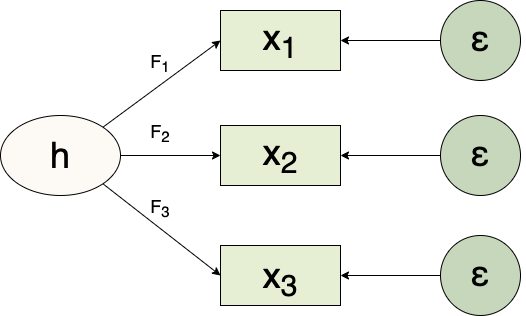

The diagram above was exported from draw.io. Its source (the exported page's mxGraphModel, read from the mxfile embedded in the PNG):
<mxGraphModel dx="1194" dy="707" grid="1" gridSize="10" guides="1" tooltips="1" connect="1" arrows="1" fold="1" page="1" pageScale="1" pageWidth="850" pageHeight="1100" math="0" shadow="0">
  <root>
    <mxCell id="0" />
    <mxCell id="1" parent="0" />
    <mxCell id="T7tzexinKoT3LRdm04AT-1" value="" style="ellipse;whiteSpace=wrap;html=1;fillColor=#FDFAF6;" vertex="1" parent="1">
      <mxGeometry x="190" y="220" width="120" height="80" as="geometry" />
    </mxCell>
    <mxCell id="T7tzexinKoT3LRdm04AT-2" value="" style="rounded=0;whiteSpace=wrap;html=1;fillColor=#E6EFD3;" vertex="1" parent="1">
      <mxGeometry x="410" y="115" width="120" height="60" as="geometry" />
    </mxCell>
    <mxCell id="T7tzexinKoT3LRdm04AT-3" value="" style="rounded=0;whiteSpace=wrap;html=1;fillColor=#E6EFD3;" vertex="1" parent="1">
      <mxGeometry x="410" y="350" width="120" height="60" as="geometry" />
    </mxCell>
    <mxCell id="T7tzexinKoT3LRdm04AT-4" value="" style="rounded=0;whiteSpace=wrap;html=1;fillColor=#E6EFD3;" vertex="1" parent="1">
      <mxGeometry x="410" y="230" width="120" height="60" as="geometry" />
    </mxCell>
    <mxCell id="T7tzexinKoT3LRdm04AT-5" value="" style="ellipse;whiteSpace=wrap;html=1;aspect=fixed;fillColor=#C6D7BC;" vertex="1" parent="1">
      <mxGeometry x="630" y="105" width="80" height="80" as="geometry" />
    </mxCell>
    <mxCell id="T7tzexinKoT3LRdm04AT-6" value="" style="ellipse;whiteSpace=wrap;html=1;aspect=fixed;fillColor=#C6D7BC;" vertex="1" parent="1">
      <mxGeometry x="630" y="340" width="80" height="80" as="geometry" />
    </mxCell>
    <mxCell id="T7tzexinKoT3LRdm04AT-7" value="" style="ellipse;whiteSpace=wrap;html=1;aspect=fixed;fillColor=#C6D7BC;" vertex="1" parent="1">
      <mxGeometry x="630" y="220" width="80" height="80" as="geometry" />
    </mxCell>
    <mxCell id="T7tzexinKoT3LRdm04AT-8" value="" style="endArrow=classic;html=1;rounded=0;exitX=1;exitY=1;exitDx=0;exitDy=0;entryX=0;entryY=0.5;entryDx=0;entryDy=0;" edge="1" parent="1" source="T7tzexinKoT3LRdm04AT-1" target="T7tzexinKoT3LRdm04AT-3">
      <mxGeometry width="50" height="50" relative="1" as="geometry">
        <mxPoint x="290" y="235" as="sourcePoint" />
        <mxPoint x="340" y="185" as="targetPoint" />
      </mxGeometry>
    </mxCell>
    <mxCell id="T7tzexinKoT3LRdm04AT-9" value="" style="endArrow=classic;html=1;rounded=0;entryX=0;entryY=0.5;entryDx=0;entryDy=0;exitX=1;exitY=0.5;exitDx=0;exitDy=0;" edge="1" parent="1" source="T7tzexinKoT3LRdm04AT-1" target="T7tzexinKoT3LRdm04AT-4">
      <mxGeometry width="50" height="50" relative="1" as="geometry">
        <mxPoint x="300" y="245" as="sourcePoint" />
        <mxPoint x="350" y="195" as="targetPoint" />
      </mxGeometry>
    </mxCell>
    <mxCell id="T7tzexinKoT3LRdm04AT-10" value="" style="endArrow=classic;html=1;rounded=0;entryX=0;entryY=0.5;entryDx=0;entryDy=0;exitX=1;exitY=0;exitDx=0;exitDy=0;" edge="1" parent="1" source="T7tzexinKoT3LRdm04AT-1" target="T7tzexinKoT3LRdm04AT-2">
      <mxGeometry width="50" height="50" relative="1" as="geometry">
        <mxPoint x="300" y="240" as="sourcePoint" />
        <mxPoint x="360" y="205" as="targetPoint" />
      </mxGeometry>
    </mxCell>
    <mxCell id="T7tzexinKoT3LRdm04AT-11" value="" style="endArrow=classic;html=1;rounded=0;entryX=1;entryY=0.5;entryDx=0;entryDy=0;exitX=0;exitY=0.5;exitDx=0;exitDy=0;" edge="1" parent="1" source="T7tzexinKoT3LRdm04AT-6" target="T7tzexinKoT3LRdm04AT-3">
      <mxGeometry width="50" height="50" relative="1" as="geometry">
        <mxPoint x="320" y="265" as="sourcePoint" />
        <mxPoint x="370" y="215" as="targetPoint" />
      </mxGeometry>
    </mxCell>
    <mxCell id="T7tzexinKoT3LRdm04AT-12" value="" style="endArrow=classic;html=1;rounded=0;entryX=1;entryY=0.5;entryDx=0;entryDy=0;exitX=0;exitY=0.5;exitDx=0;exitDy=0;" edge="1" parent="1" source="T7tzexinKoT3LRdm04AT-7" target="T7tzexinKoT3LRdm04AT-4">
      <mxGeometry width="50" height="50" relative="1" as="geometry">
        <mxPoint x="330" y="275" as="sourcePoint" />
        <mxPoint x="380" y="225" as="targetPoint" />
      </mxGeometry>
    </mxCell>
    <mxCell id="T7tzexinKoT3LRdm04AT-13" value="" style="endArrow=classic;html=1;rounded=0;exitX=0;exitY=0.5;exitDx=0;exitDy=0;" edge="1" parent="1" source="T7tzexinKoT3LRdm04AT-5">
      <mxGeometry width="50" height="50" relative="1" as="geometry">
        <mxPoint x="340" y="285" as="sourcePoint" />
        <mxPoint x="530" y="145" as="targetPoint" />
      </mxGeometry>
    </mxCell>
    <mxCell id="T7tzexinKoT3LRdm04AT-15" value="&lt;font style=&quot;font-size: 36px&quot;&gt;h&lt;/font&gt;" style="text;html=1;strokeColor=none;fillColor=none;align=center;verticalAlign=middle;whiteSpace=wrap;rounded=0;" vertex="1" parent="1">
      <mxGeometry x="220" y="245" width="60" height="30" as="geometry" />
    </mxCell>
    <mxCell id="T7tzexinKoT3LRdm04AT-17" value="&lt;font style=&quot;font-size: 36px&quot;&gt;ε&lt;/font&gt;" style="text;html=1;strokeColor=none;fillColor=none;align=center;verticalAlign=middle;whiteSpace=wrap;rounded=0;" vertex="1" parent="1">
      <mxGeometry x="625" y="115" width="90" height="55" as="geometry" />
    </mxCell>
    <mxCell id="T7tzexinKoT3LRdm04AT-18" value="&lt;font&gt;&lt;font style=&quot;font-size: 36px&quot;&gt;x&lt;sub&gt;1&lt;/sub&gt;&lt;/font&gt;&lt;br&gt;&lt;/font&gt;" style="text;html=1;strokeColor=none;fillColor=none;align=center;verticalAlign=middle;whiteSpace=wrap;rounded=0;" vertex="1" parent="1">
      <mxGeometry x="440" y="130" width="60" height="30" as="geometry" />
    </mxCell>
    <mxCell id="T7tzexinKoT3LRdm04AT-19" value="&lt;font&gt;&lt;font style=&quot;font-size: 36px&quot;&gt;x&lt;sub&gt;3&lt;/sub&gt;&lt;/font&gt;&lt;br&gt;&lt;/font&gt;" style="text;html=1;strokeColor=none;fillColor=none;align=center;verticalAlign=middle;whiteSpace=wrap;rounded=0;" vertex="1" parent="1">
      <mxGeometry x="440" y="367.5" width="60" height="30" as="geometry" />
    </mxCell>
    <mxCell id="T7tzexinKoT3LRdm04AT-20" value="&lt;font&gt;&lt;font style=&quot;font-size: 36px&quot;&gt;x&lt;sub&gt;2&lt;/sub&gt;&lt;/font&gt;&lt;br&gt;&lt;/font&gt;" style="text;html=1;strokeColor=none;fillColor=none;align=center;verticalAlign=middle;whiteSpace=wrap;rounded=0;" vertex="1" parent="1">
      <mxGeometry x="440" y="245" width="60" height="30" as="geometry" />
    </mxCell>
    <mxCell id="T7tzexinKoT3LRdm04AT-21" value="&lt;font style=&quot;font-size: 36px&quot;&gt;ε&lt;/font&gt;" style="text;html=1;strokeColor=none;fillColor=none;align=center;verticalAlign=middle;whiteSpace=wrap;rounded=0;" vertex="1" parent="1">
      <mxGeometry x="625" y="350" width="90" height="55" as="geometry" />
    </mxCell>
    <mxCell id="T7tzexinKoT3LRdm04AT-22" value="&lt;font style=&quot;font-size: 36px&quot;&gt;ε&lt;/font&gt;" style="text;html=1;strokeColor=none;fillColor=none;align=center;verticalAlign=middle;whiteSpace=wrap;rounded=0;" vertex="1" parent="1">
      <mxGeometry x="625" y="230" width="90" height="55" as="geometry" />
    </mxCell>
    <mxCell id="T7tzexinKoT3LRdm04AT-23" value="&lt;font style=&quot;font-size: 18px&quot;&gt;F&lt;sub&gt;1&lt;/sub&gt;&lt;/font&gt;" style="text;html=1;strokeColor=none;fillColor=none;align=center;verticalAlign=middle;whiteSpace=wrap;rounded=0;fontSize=36;" vertex="1" parent="1">
      <mxGeometry x="320" y="145" width="60" height="30" as="geometry" />
    </mxCell>
    <mxCell id="T7tzexinKoT3LRdm04AT-26" value="&lt;span style=&quot;font-size: 18px&quot;&gt;F&lt;sub&gt;3&lt;/sub&gt;&lt;/span&gt;" style="text;html=1;strokeColor=none;fillColor=none;align=center;verticalAlign=middle;whiteSpace=wrap;rounded=0;fontSize=36;" vertex="1" parent="1">
      <mxGeometry x="320" y="290" width="60" height="30" as="geometry" />
    </mxCell>
    <mxCell id="T7tzexinKoT3LRdm04AT-27" value="&lt;span style=&quot;font-size: 18px&quot;&gt;F&lt;sub&gt;2&lt;/sub&gt;&lt;/span&gt;" style="text;html=1;strokeColor=none;fillColor=none;align=center;verticalAlign=middle;whiteSpace=wrap;rounded=0;fontSize=36;" vertex="1" parent="1">
      <mxGeometry x="320" y="215" width="60" height="30" as="geometry" />
    </mxCell>
  </root>
</mxGraphModel>